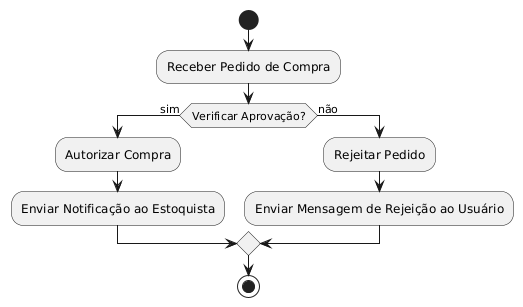

The diagram above was rendered by PlantUML. Its source (embedded in the PNG):
@startuml
start
:Receber Pedido de Compra;
if (Verificar Aprovação?) then (sim)
  :Autorizar Compra;
  :Enviar Notificação ao Estoquista;
else (não)
  :Rejeitar Pedido;
  :Enviar Mensagem de Rejeição ao Usuário;
endif
stop
@enduml